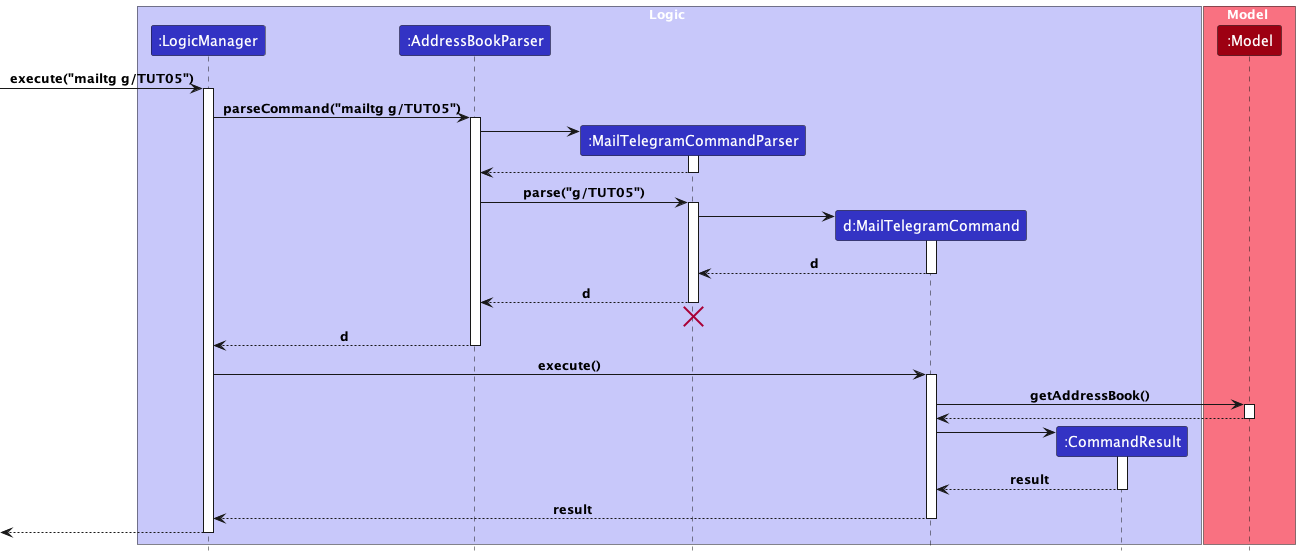

The diagram above was rendered by PlantUML. Its source (embedded in the PNG):
@startuml
!include style.puml

box Logic LOGIC_COLOR_T1
participant ":LogicManager" as LogicManager LOGIC_COLOR
participant ":AddressBookParser" as AddressBookParser LOGIC_COLOR
participant ":MailTelegramCommandParser" as MailTelegramCommandParser LOGIC_COLOR
participant "d:MailTelegramCommand" as MailTelegramCommand LOGIC_COLOR
participant ":CommandResult" as CommandResult LOGIC_COLOR
end box

box Model MODEL_COLOR_T1
participant ":Model" as Model MODEL_COLOR
end box

[-> LogicManager : execute("mailtg g/TUT05")
activate LogicManager

LogicManager -> AddressBookParser : parseCommand("mailtg g/TUT05")
activate AddressBookParser

create MailTelegramCommandParser
AddressBookParser -> MailTelegramCommandParser
activate MailTelegramCommandParser

MailTelegramCommandParser --> AddressBookParser
deactivate MailTelegramCommandParser

AddressBookParser -> MailTelegramCommandParser : parse("g/TUT05")
activate MailTelegramCommandParser

create MailTelegramCommand
MailTelegramCommandParser -> MailTelegramCommand
activate MailTelegramCommand

MailTelegramCommand --> MailTelegramCommandParser : d
deactivate MailTelegramCommand

MailTelegramCommandParser --> AddressBookParser : d
deactivate MailTelegramCommandParser

MailTelegramCommandParser -[hidden]-> AddressBookParser
destroy MailTelegramCommandParser

AddressBookParser --> LogicManager : d
deactivate AddressBookParser

LogicManager -> MailTelegramCommand : execute()
activate MailTelegramCommand

MailTelegramCommand -> Model : getAddressBook()
activate Model

Model --> MailTelegramCommand
deactivate Model

create CommandResult
MailTelegramCommand -> CommandResult
activate CommandResult

CommandResult --> MailTelegramCommand : result
deactivate CommandResult

MailTelegramCommand --> LogicManager : result
deactivate MailTelegramCommand

[<--LogicManager
deactivate LogicManager
@enduml